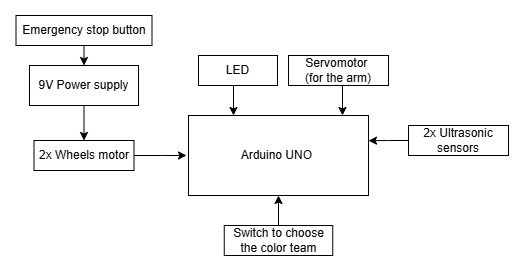

The diagram above was exported from draw.io. Its source (the exported page's mxGraphModel, read from the mxfile embedded in the PNG):
<mxGraphModel dx="868" dy="439" grid="1" gridSize="10" guides="1" tooltips="1" connect="1" arrows="1" fold="1" page="1" pageScale="1" pageWidth="827" pageHeight="1169" math="0" shadow="0">
  <root>
    <mxCell id="0" />
    <mxCell id="1" parent="0" />
    <mxCell id="zq1O8M4loXUcKmW60c8H-1" value="2x Ultrasonic sensors" style="rounded=0;whiteSpace=wrap;html=1;" vertex="1" parent="1">
      <mxGeometry x="520" y="290" width="100" height="30" as="geometry" />
    </mxCell>
    <mxCell id="zq1O8M4loXUcKmW60c8H-2" value="Servomotor&amp;nbsp;&lt;div&gt;(for the arm)&lt;/div&gt;" style="rounded=0;whiteSpace=wrap;html=1;" vertex="1" parent="1">
      <mxGeometry x="400" y="220" width="100" height="30" as="geometry" />
    </mxCell>
    <mxCell id="zq1O8M4loXUcKmW60c8H-4" value="Arduino&amp;nbsp;&lt;span style=&quot;background-color: transparent; color: light-dark(rgb(0, 0, 0), rgb(255, 255, 255));&quot;&gt;UNO&amp;nbsp;&lt;/span&gt;" style="rounded=0;whiteSpace=wrap;html=1;" vertex="1" parent="1">
      <mxGeometry x="300" y="280" width="180" height="80" as="geometry" />
    </mxCell>
    <mxCell id="zq1O8M4loXUcKmW60c8H-19" style="edgeStyle=orthogonalEdgeStyle;rounded=0;orthogonalLoop=1;jettySize=auto;html=1;exitX=0.5;exitY=1;exitDx=0;exitDy=0;entryX=0.25;entryY=0;entryDx=0;entryDy=0;" edge="1" parent="1" source="zq1O8M4loXUcKmW60c8H-8" target="zq1O8M4loXUcKmW60c8H-4">
      <mxGeometry relative="1" as="geometry" />
    </mxCell>
    <mxCell id="zq1O8M4loXUcKmW60c8H-8" value="LED" style="rounded=0;whiteSpace=wrap;html=1;" vertex="1" parent="1">
      <mxGeometry x="310" y="220" width="79" height="30" as="geometry" />
    </mxCell>
    <mxCell id="zq1O8M4loXUcKmW60c8H-10" value="2x Wheels motor" style="rounded=0;whiteSpace=wrap;html=1;" vertex="1" parent="1">
      <mxGeometry x="145.5" y="305" width="100" height="30" as="geometry" />
    </mxCell>
    <mxCell id="zq1O8M4loXUcKmW60c8H-22" style="edgeStyle=orthogonalEdgeStyle;rounded=0;orthogonalLoop=1;jettySize=auto;html=1;exitX=0.5;exitY=1;exitDx=0;exitDy=0;entryX=0.5;entryY=0;entryDx=0;entryDy=0;" edge="1" parent="1" source="zq1O8M4loXUcKmW60c8H-11" target="zq1O8M4loXUcKmW60c8H-12">
      <mxGeometry relative="1" as="geometry" />
    </mxCell>
    <mxCell id="zq1O8M4loXUcKmW60c8H-11" value="Emergency stop&lt;span style=&quot;background-color: transparent; color: light-dark(rgb(0, 0, 0), rgb(255, 255, 255));&quot;&gt;&amp;nbsp;button&lt;/span&gt;" style="rounded=0;whiteSpace=wrap;html=1;" vertex="1" parent="1">
      <mxGeometry x="127.5" y="180" width="136" height="30" as="geometry" />
    </mxCell>
    <mxCell id="zq1O8M4loXUcKmW60c8H-21" style="edgeStyle=orthogonalEdgeStyle;rounded=0;orthogonalLoop=1;jettySize=auto;html=1;exitX=0.5;exitY=1;exitDx=0;exitDy=0;entryX=0.5;entryY=0;entryDx=0;entryDy=0;" edge="1" parent="1" source="zq1O8M4loXUcKmW60c8H-12" target="zq1O8M4loXUcKmW60c8H-10">
      <mxGeometry relative="1" as="geometry" />
    </mxCell>
    <mxCell id="zq1O8M4loXUcKmW60c8H-12" value="9V Power supply" style="rounded=0;whiteSpace=wrap;html=1;" vertex="1" parent="1">
      <mxGeometry x="141" y="230" width="109" height="40" as="geometry" />
    </mxCell>
    <mxCell id="zq1O8M4loXUcKmW60c8H-15" style="edgeStyle=orthogonalEdgeStyle;rounded=0;orthogonalLoop=1;jettySize=auto;html=1;exitX=0.5;exitY=0;exitDx=0;exitDy=0;entryX=0.5;entryY=1;entryDx=0;entryDy=0;" edge="1" parent="1" source="zq1O8M4loXUcKmW60c8H-13" target="zq1O8M4loXUcKmW60c8H-4">
      <mxGeometry relative="1" as="geometry" />
    </mxCell>
    <mxCell id="zq1O8M4loXUcKmW60c8H-13" value="Switch to choose the color team" style="rounded=0;whiteSpace=wrap;html=1;" vertex="1" parent="1">
      <mxGeometry x="335.75" y="390" width="108.5" height="30" as="geometry" />
    </mxCell>
    <mxCell id="zq1O8M4loXUcKmW60c8H-14" style="edgeStyle=orthogonalEdgeStyle;rounded=0;orthogonalLoop=1;jettySize=auto;html=1;exitX=1;exitY=0.5;exitDx=0;exitDy=0;" edge="1" parent="1" source="zq1O8M4loXUcKmW60c8H-10">
      <mxGeometry relative="1" as="geometry">
        <mxPoint x="298" y="320" as="targetPoint" />
      </mxGeometry>
    </mxCell>
    <mxCell id="zq1O8M4loXUcKmW60c8H-17" style="edgeStyle=orthogonalEdgeStyle;rounded=0;orthogonalLoop=1;jettySize=auto;html=1;exitX=0;exitY=0.5;exitDx=0;exitDy=0;entryX=1;entryY=0.315;entryDx=0;entryDy=0;entryPerimeter=0;" edge="1" parent="1" source="zq1O8M4loXUcKmW60c8H-1" target="zq1O8M4loXUcKmW60c8H-4">
      <mxGeometry relative="1" as="geometry" />
    </mxCell>
    <mxCell id="zq1O8M4loXUcKmW60c8H-20" style="edgeStyle=orthogonalEdgeStyle;rounded=0;orthogonalLoop=1;jettySize=auto;html=1;exitX=0.5;exitY=1;exitDx=0;exitDy=0;" edge="1" parent="1" source="zq1O8M4loXUcKmW60c8H-2">
      <mxGeometry relative="1" as="geometry">
        <mxPoint x="454" y="280" as="targetPoint" />
        <Array as="points">
          <mxPoint x="454" y="250" />
        </Array>
      </mxGeometry>
    </mxCell>
  </root>
</mxGraphModel>